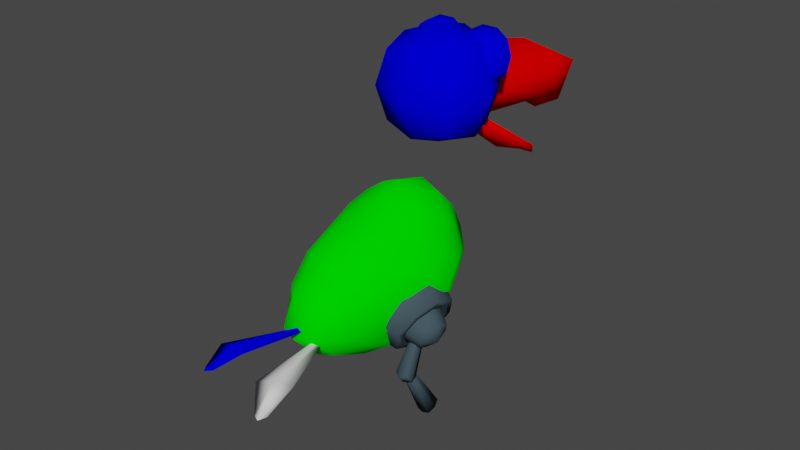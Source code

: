 # Source: robododo.blend  (saved by Blender 2.90.8; exported with 4.5.12 LTS)
import bpy
from mathutils import Matrix  # noqa: F401  (used for matrix-valued properties, if any)

bpy.ops.wm.read_factory_settings(use_empty=True)
scene = bpy.context.scene
scene.name = 'Scene'

# ---- collections
col_collection = bpy.data.collections.new('Collection'); scene.collection.children.link(col_collection)

# ---- materials (node trees are filled in below, after node groups)
mat_green = bpy.data.materials.new('Green')
mat_green.use_transparent_shadow = False
mat_green.diffuse_color = (0.0, 1.0, 0.0, 1.0)
mat_dark = bpy.data.materials.new('Dark')
mat_dark.use_transparent_shadow = False
mat_dark.diffuse_color = (0.05411, 0.08416, 0.1025, 1.0)
mat_blue = bpy.data.materials.new('Blue')
mat_blue.use_transparent_shadow = False
mat_blue.diffuse_color = (0.0, 0.0, 1.0, 1.0)
mat_red = bpy.data.materials.new('Red')
mat_red.use_transparent_shadow = False
mat_red.diffuse_color = (1.0, 0.0, 0.0, 1.0)
mat_white = bpy.data.materials.new('White')
mat_white.alpha_threshold = 0.0
mat_white.use_transparent_shadow = False
mat_white.line_color = (0.0, 0.0, 0.0, 1.0)

# ---- material node trees

# ---- world
world_world = bpy.data.worlds.new('World'); scene.world = world_world
world_world.use_nodes = True; world_world.node_tree.nodes.clear()
_N = world_world.node_tree.nodes; _L = world_world.node_tree.links
n0 = _N.new('ShaderNodeOutputWorld'); n0.name = 'World Output'; n0.location = (300, 300)
n1 = _N.new('ShaderNodeBackground'); n1.name = 'Background'; n1.location = (10, 300)
n1.inputs[0].default_value = (0.05088, 0.05088, 0.05088, 1.0)
_L.new(n1.outputs[0], n0.inputs[0])
n0.is_active_output = True
world_world.color = (0.05088, 0.05088, 0.05088)
world_world.use_sun_shadow = False
world_world.sun_shadow_jitter_overblur = 0.0

# ---- meshes
me_cube = bpy.data.meshes.new('Cube')
me_cube.from_pydata([(0.126, 0.109, 0.2167), (0.1427, 0.287, -0.05395), (0.1129, -0.2753, 0.02344), (0.1293, -0.01537, -0.2229), (0.0872, 0.3296, -0.05523), (0.1649, 0.1706, 0.1791), (0.1613, 0.2375, 0.1021), (0.1618, 0.2841, 0.0151), (0.1326, -0.2719, -0.04874), (0.1425, -0.1895, -0.1352), (0.1436, -0.07997, -0.1993), (0.05797, -0.3245, 0.01953), (0.1542, 0.049, 0.1763), (0.1532, -0.03741, 0.1361), (0.1444, -0.1693, 0.08627), (0.07804, -0.02917, -0.254), (0.06635, 0.1224, 0.2602), (0.1545, 0.07096, -0.1957), (0.1658, 0.1717, -0.1505), (0.1552, 0.2317, -0.1073), (0.07145, 0.0356, 0.2229), (0.08176, -0.06781, 0.1838), (0.07584, -0.213, 0.127), (0.07655, -0.1394, -0.2335), (0.06782, -0.2811, -0.1727), (0.06324, -0.368, -0.0794), (0.08578, 0.2711, -0.1403), (0.08999, 0.206, -0.1915), (0.0854, 0.0917, -0.2336), (0.1958, 0.2002, -0.03402), (0.2258, 0.1664, 0.04769), (0.1985, 0.1035, 0.121), (0.2124, 0.1282, -0.092), (0.2485, 0.08049, -0.02251), (0.2314, 0.02038, 0.06239), (0.174, 0.01885, -0.1324), (0.1834, -0.03826, -0.0893), (0.1915, -0.1125, 0.004157), (0.09037, 0.3548, 0.05922), (0.08765, 0.3118, 0.1493), (0.07995, 0.2374, 0.2265), (0.2248, 0.09817, -0.1374), (0.2549, 0.0694, -0.07416), (0.2621, -0.0001676, -0.04511), (0.2421, -0.06979, -0.06726), (0.2067, -0.09867, -0.1276), (0.1766, -0.06991, -0.1909), (0.1694, -0.0003391, -0.2199), (0.1893, 0.06928, -0.1978), (0.2269, 0.1218, -0.1386), (0.2643, 0.08609, -0.06018), (0.2732, -0.0001471, -0.02416), (0.2485, -0.08645, -0.05162), (0.2046, -0.1223, -0.1265), (0.1672, -0.0866, -0.2049), (0.1583, -0.0003597, -0.2409), (0.183, 0.08594, -0.2134), (0.2035, 0.0428, -0.1326), (0.215, 0.03183, -0.1085), (0.2178, 0.005316, -0.09738), (0.2101, -0.02122, -0.1058), (0.1966, -0.03223, -0.1288), (0.1852, -0.02127, -0.153), (0.1824, 0.005251, -0.164), (0.19, 0.03179, -0.1556), (0.1751, 0.1447, -0.1111), (0.2176, 0.1042, -0.02199), (0.2234, 0.00774, 0.02334), (0.194, -0.09037, -0.006404), (0.1497, -0.1327, -0.09736), (0.1072, -0.09212, -0.1865), (0.09705, 0.005919, -0.2274), (0.1252, 0.104, -0.1962), (-0.126, 0.109, 0.2167), (-0.1427, 0.287, -0.05395), (-0.1129, -0.2753, 0.02344), (-0.1293, -0.01537, -0.2229), (-0.0872, 0.3296, -0.05523), (0.0, 0.3461, -0.05389), (-0.1649, 0.1706, 0.1791), (-0.1613, 0.2375, 0.1021), (-0.1618, 0.2841, 0.0151), (-0.1326, -0.2719, -0.04874), (-0.1425, -0.1895, -0.1352), (-0.1436, -0.07997, -0.1993), (-0.05797, -0.3245, 0.01953), (0.0, -0.3337, 0.01642), (-0.1542, 0.049, 0.1763), (-0.1532, -0.03741, 0.1361), (-0.1444, -0.1693, 0.08627), (0.0, -0.03553, -0.2695), (-0.07804, -0.02917, -0.254), (0.0, 0.1297, 0.2842), (-0.06635, 0.1224, 0.2602), (-0.1545, 0.07096, -0.1957), (-0.1658, 0.1717, -0.1505), (-0.1552, 0.2317, -0.1073), (-0.07145, 0.0356, 0.2229), (0.0, 0.04109, 0.2476), (-0.08176, -0.06781, 0.1838), (0.0, -0.07274, 0.2004), (-0.07584, -0.213, 0.127), (0.0, -0.2253, 0.1361), (-0.07655, -0.1394, -0.2335), (-0.06782, -0.2811, -0.1727), (-0.06324, -0.368, -0.0794), (0.0, -0.15, -0.2491), (0.0, -0.2956, -0.1873), (0.0, -0.3865, -0.08899), (0.0, 0.2884, -0.145), (-0.08578, 0.2711, -0.1403), (0.0, 0.2197, -0.2016), (-0.08999, 0.206, -0.1915), (0.0, 0.09461, -0.2481), (-0.0854, 0.0917, -0.2336), (-0.1958, 0.2002, -0.03402), (-0.2258, 0.1664, 0.04769), (-0.1985, 0.1035, 0.121), (-0.2266, 0.1307, -0.09831), (-0.2485, 0.08049, -0.02251), (-0.2314, 0.02038, 0.06239), (-0.2106, 0.008302, -0.1115), (-0.2245, -0.03623, -0.08756), (-0.1915, -0.1125, 0.004157), (0.0, 0.3753, 0.0708), (0.0, 0.3306, 0.1686), (0.0, 0.2534, 0.2495), (-0.09037, 0.3548, 0.05922), (-0.08765, 0.3118, 0.1493), (-0.07995, 0.2374, 0.2265)], [], [(20, 98, 100, 21), (21, 100, 102, 22), (0, 16, 20, 12), (16, 92, 98, 20), (22, 102, 86, 11), (14, 22, 11, 2), (13, 21, 22, 14), (12, 20, 21, 13), (23, 24, 107, 106), (24, 25, 108, 107), (3, 10, 23, 15), (10, 9, 24, 23), (9, 8, 25, 24), (8, 2, 11, 25), (25, 11, 86, 108), (15, 23, 106, 90), (109, 26, 27, 111), (111, 27, 28, 113), (78, 4, 26, 109), (4, 1, 19, 26), (26, 19, 18, 27), (27, 18, 17, 28), (28, 17, 3, 15), (113, 28, 15, 90), (29, 30, 33, 32), (30, 31, 34, 33), (32, 33, 36, 35), (33, 34, 37, 36), (1, 7, 29, 19), (7, 6, 30, 29), (6, 5, 31, 30), (5, 0, 12, 31), (31, 12, 13, 34), (34, 13, 14, 37), (37, 14, 2, 8), (36, 37, 8, 9), (35, 36, 9, 10), (17, 35, 10, 3), (18, 32, 35, 17), (19, 29, 32, 18), (124, 125, 39, 38), (125, 126, 40, 39), (126, 92, 16, 40), (40, 16, 0, 5), (39, 40, 5, 6), (38, 39, 6, 7), (4, 38, 7, 1), (78, 124, 38, 4), (41, 48, 56, 49), (47, 46, 54, 55), (45, 44, 52, 53), (42, 50, 51, 43), (48, 47, 55, 56), (46, 45, 53, 54), (44, 43, 51, 52), (42, 41, 49, 50), (51, 50, 66, 67), (44, 60, 59, 43), (51, 67, 68, 52), (45, 61, 60, 44), (52, 68, 69, 53), (46, 62, 61, 45), (53, 69, 70, 54), (47, 63, 62, 46), (54, 70, 71, 55), (48, 64, 63, 47), (55, 71, 72, 56), (41, 57, 64, 48), (42, 58, 57, 41), (56, 72, 65, 49), (49, 65, 66, 50), (42, 43, 59, 58), (97, 99, 100, 98), (99, 101, 102, 100), (73, 87, 97, 93), (93, 97, 98, 92), (101, 85, 86, 102), (89, 75, 85, 101), (88, 89, 101, 99), (87, 88, 99, 97), (103, 106, 107, 104), (104, 107, 108, 105), (76, 91, 103, 84), (84, 103, 104, 83), (83, 104, 105, 82), (82, 105, 85, 75), (105, 108, 86, 85), (91, 90, 106, 103), (109, 111, 112, 110), (111, 113, 114, 112), (78, 109, 110, 77), (77, 110, 96, 74), (110, 112, 95, 96), (112, 114, 94, 95), (114, 91, 76, 94), (113, 90, 91, 114), (115, 118, 119, 116), (116, 119, 120, 117), (118, 121, 122, 119), (119, 122, 123, 120), (74, 96, 115, 81), (81, 115, 116, 80), (80, 116, 117, 79), (79, 117, 87, 73), (117, 120, 88, 87), (120, 123, 89, 88), (123, 82, 75, 89), (122, 83, 82, 123), (121, 84, 83, 122), (94, 76, 84, 121), (95, 94, 121, 118), (96, 95, 118, 115), (124, 127, 128, 125), (125, 128, 129, 126), (126, 129, 93, 92), (129, 79, 73, 93), (128, 80, 79, 129), (127, 81, 80, 128), (77, 74, 81, 127), (78, 77, 127, 124)])
me_cube.polygons.foreach_set('use_smooth', [True] * 120)
me_cube.polygons.foreach_set('material_index', [0, 0, 0, 0, 0, 0, 0, 0, 0, 0, 0, 0, 0, 0, 0, 0, 0, 0, 0, 0, 0, 0, 0, 0, 0, 0, 0, 0, 0, 0, 0, 0, 0, 0, 0, 0, 0, 0, 0, 0, 0, 0, 0, 0, 0, 0, 0, 0, 1, 1, 1, 1, 1, 1, 1, 1, 1, 1, 1, 1, 1, 1, 1, 1, 1, 1, 1, 1, 1, 1, 1, 1, 0, 0, 0, 0, 0, 0, 0, 0, 0, 0, 0, 0, 0, 0, 0, 0, 0, 0, 0, 0, 0, 0, 0, 0, 0, 0, 0, 0, 0, 0, 0, 0, 0, 0, 0, 0, 0, 0, 0, 0, 0, 0, 0, 0, 0, 0, 0, 0])
_uv = me_cube.uv_layers.new(name='UVMap')
_uv.uv.foreach_set('vector', [0.696, 0.5546, 0.7528, 0.5599, 0.7517, 0.625, 0.6925, 0.625, 0.6925, 0.625, 0.7517, 0.625, 0.7528, 0.6901, 0.696, 0.6954, 0.6667, 0.4583, 0.7051, 0.4824, 0.696, 0.5546, 0.6379, 0.5505, 0.7051, 0.4824, 0.7552, 0.4948, 0.7528, 0.5599, 0.696, 0.5546, 0.696, 0.6954, 0.7528, 0.6901, 0.7552, 0.7552, 0.7051, 0.7676, 0.6379, 0.6995, 0.696, 0.6954, 0.7051, 0.7676, 0.6667, 0.7917, 0.6319, 0.625, 0.6925, 0.625, 0.696, 0.6954, 0.6379, 0.6995, 0.6379, 0.5505, 0.696, 0.5546, 0.6925, 0.625, 0.6319, 0.625, 0.4296, 0.821, 0.5, 0.8175, 0.5, 0.8767, 0.4349, 0.8778, 0.5, 0.8175, 0.5704, 0.821, 0.5651, 0.8778, 0.5, 0.8767, 0.3333, 0.7917, 0.4255, 0.7629, 0.4296, 0.821, 0.3574, 0.8301, 0.4255, 0.7629, 0.5, 0.7569, 0.5, 0.8175, 0.4296, 0.821, 0.5, 0.7569, 0.5745, 0.7629, 0.5704, 0.821, 0.5, 0.8175, 0.5745, 0.7629, 0.6667, 0.7917, 0.6426, 0.8301, 0.5704, 0.821, 0.5704, 0.821, 0.6426, 0.8301, 0.6302, 0.8802, 0.5651, 0.8778, 0.3574, 0.8301, 0.4296, 0.821, 0.4349, 0.8778, 0.3698, 0.8802, 0.2472, 0.5599, 0.304, 0.5546, 0.3075, 0.625, 0.2483, 0.625, 0.2483, 0.625, 0.3075, 0.625, 0.304, 0.6954, 0.2472, 0.6901, 0.2448, 0.4948, 0.2949, 0.4824, 0.304, 0.5546, 0.2472, 0.5599, 0.2949, 0.4824, 0.3333, 0.4583, 0.3621, 0.5505, 0.304, 0.5546, 0.304, 0.5546, 0.3621, 0.5505, 0.3681, 0.625, 0.3075, 0.625, 0.3075, 0.625, 0.3681, 0.625, 0.3621, 0.6995, 0.304, 0.6954, 0.304, 0.6954, 0.3621, 0.6995, 0.3333, 0.7917, 0.2949, 0.7676, 0.2472, 0.6901, 0.304, 0.6954, 0.2949, 0.7676, 0.2448, 0.7552, 0.4297, 0.5547, 0.5, 0.5577, 0.5, 0.625, 0.4327, 0.625, 0.5, 0.5577, 0.5703, 0.5547, 0.5673, 0.625, 0.5, 0.625, 0.4327, 0.625, 0.5, 0.625, 0.5, 0.6923, 0.4297, 0.6953, 0.5, 0.625, 0.5673, 0.625, 0.5703, 0.6953, 0.5, 0.6923, 0.3333, 0.4583, 0.4255, 0.4871, 0.4297, 0.5547, 0.3621, 0.5505, 0.4255, 0.4871, 0.5, 0.4931, 0.5, 0.5577, 0.4297, 0.5547, 0.5, 0.4931, 0.5745, 0.4871, 0.5703, 0.5547, 0.5, 0.5577, 0.5745, 0.4871, 0.6667, 0.4583, 0.6379, 0.5505, 0.5703, 0.5547, 0.5703, 0.5547, 0.6379, 0.5505, 0.6319, 0.625, 0.5673, 0.625, 0.5673, 0.625, 0.6319, 0.625, 0.6379, 0.6995, 0.5703, 0.6953, 0.5703, 0.6953, 0.6379, 0.6995, 0.6667, 0.7917, 0.5745, 0.7629, 0.5, 0.6923, 0.5703, 0.6953, 0.5745, 0.7629, 0.5, 0.7569, 0.4297, 0.6953, 0.5, 0.6923, 0.5, 0.7569, 0.4255, 0.7629, 0.3621, 0.6995, 0.4297, 0.6953, 0.4255, 0.7629, 0.3333, 0.7917, 0.3681, 0.625, 0.4327, 0.625, 0.4297, 0.6953, 0.3621, 0.6995, 0.3621, 0.5505, 0.4297, 0.5547, 0.4327, 0.625, 0.3681, 0.625, 0.4349, 0.3722, 0.5, 0.3733, 0.5, 0.4325, 0.4296, 0.429, 0.5, 0.3733, 0.5651, 0.3722, 0.5704, 0.429, 0.5, 0.4325, 0.5651, 0.3722, 0.6302, 0.3698, 0.6426, 0.4199, 0.5704, 0.429, 0.5704, 0.429, 0.6426, 0.4199, 0.6667, 0.4583, 0.5745, 0.4871, 0.5, 0.4325, 0.5704, 0.429, 0.5745, 0.4871, 0.5, 0.4931, 0.4296, 0.429, 0.5, 0.4325, 0.5, 0.4931, 0.4255, 0.4871, 0.3574, 0.4199, 0.4296, 0.429, 0.4255, 0.4871, 0.3333, 0.4583, 0.3698, 0.3698, 0.4349, 0.3722, 0.4296, 0.429, 0.3574, 0.4199, 0.0, 0.0, 0.0, 0.0, 0.0, 0.0, 0.0, 0.0, 0.0, 0.0, 0.0, 0.0, 0.0, 0.0, 0.0, 0.0, 0.0, 0.0, 0.0, 0.0, 0.0, 0.0, 0.0, 0.0, 0.0, 0.0, 0.0, 0.0, 0.0, 0.0, 0.0, 0.0, 0.0, 0.0, 0.0, 0.0, 0.0, 0.0, 0.0, 0.0, 0.0, 0.0, 0.0, 0.0, 0.0, 0.0, 0.0, 0.0, 0.0, 0.0, 0.0, 0.0, 0.0, 0.0, 0.0, 0.0, 0.0, 0.0, 0.0, 0.0, 0.0, 0.0, 0.0, 0.0, 0.0, 0.0, 0.0, 0.0, 0.0, 0.0, 0.0, 0.0, 0.0, 0.0, 0.0, 0.0, 0.0, 0.0, 0.0, 0.0, 0.0, 0.0, 0.0, 0.0, 0.0, 0.0, 0.0, 0.0, 0.0, 0.0, 0.0, 0.0, 0.0, 0.0, 0.0, 0.0, 0.0, 0.0, 0.0, 0.0, 0.0, 0.0, 0.0, 0.0, 0.0, 0.0, 0.0, 0.0, 0.0, 0.0, 0.0, 0.0, 0.0, 0.0, 0.0, 0.0, 0.0, 0.0, 0.0, 0.0, 0.0, 0.0, 0.0, 0.0, 0.0, 0.0, 0.0, 0.0, 0.0, 0.0, 0.0, 0.0, 0.0, 0.0, 0.0, 0.0, 0.0, 0.0, 0.0, 0.0, 0.0, 0.0, 0.0, 0.0, 0.0, 0.0, 0.0, 0.0, 0.0, 0.0, 0.0, 0.0, 0.0, 0.0, 0.0, 0.0, 0.0, 0.0, 0.0, 0.0, 0.0, 0.0, 0.0, 0.0, 0.0, 0.0, 0.0, 0.0, 0.0, 0.0, 0.0, 0.0, 0.0, 0.0, 0.0, 0.0, 0.0, 0.0, 0.0, 0.0, 0.0, 0.0, 0.0, 0.0, 0.0, 0.0, 0.0, 0.0, 0.0, 0.0, 0.0, 0.0, 0.696, 0.5546, 0.6925, 0.625, 0.7517, 0.625, 0.7528, 0.5599, 0.6925, 0.625, 0.696, 0.6954, 0.7528, 0.6901, 0.7517, 0.625, 0.6667, 0.4583, 0.6379, 0.5505, 0.696, 0.5546, 0.7051, 0.4824, 0.7051, 0.4824, 0.696, 0.5546, 0.7528, 0.5599, 0.7552, 0.4948, 0.696, 0.6954, 0.7051, 0.7676, 0.7552, 0.7552, 0.7528, 0.6901, 0.6379, 0.6995, 0.6667, 0.7917, 0.7051, 0.7676, 0.696, 0.6954, 0.6319, 0.625, 0.6379, 0.6995, 0.696, 0.6954, 0.6925, 0.625, 0.6379, 0.5505, 0.6319, 0.625, 0.6925, 0.625, 0.696, 0.5546, 0.4296, 0.821, 0.4349, 0.8778, 0.5, 0.8767, 0.5, 0.8175, 0.5, 0.8175, 0.5, 0.8767, 0.5651, 0.8778, 0.5704, 0.821, 0.3333, 0.7917, 0.3574, 0.8301, 0.4296, 0.821, 0.4255, 0.7629, 0.4255, 0.7629, 0.4296, 0.821, 0.5, 0.8175, 0.5, 0.7569, 0.5, 0.7569, 0.5, 0.8175, 0.5704, 0.821, 0.5745, 0.7629, 0.5745, 0.7629, 0.5704, 0.821, 0.6426, 0.8301, 0.6667, 0.7917, 0.5704, 0.821, 0.5651, 0.8778, 0.6302, 0.8802, 0.6426, 0.8301, 0.3574, 0.8301, 0.3698, 0.8802, 0.4349, 0.8778, 0.4296, 0.821, 0.2472, 0.5599, 0.2483, 0.625, 0.3075, 0.625, 0.304, 0.5546, 0.2483, 0.625, 0.2472, 0.6901, 0.304, 0.6954, 0.3075, 0.625, 0.2448, 0.4948, 0.2472, 0.5599, 0.304, 0.5546, 0.2949, 0.4824, 0.2949, 0.4824, 0.304, 0.5546, 0.3621, 0.5505, 0.3333, 0.4583, 0.304, 0.5546, 0.3075, 0.625, 0.3681, 0.625, 0.3621, 0.5505, 0.3075, 0.625, 0.304, 0.6954, 0.3621, 0.6995, 0.3681, 0.625, 0.304, 0.6954, 0.2949, 0.7676, 0.3333, 0.7917, 0.3621, 0.6995, 0.2472, 0.6901, 0.2448, 0.7552, 0.2949, 0.7676, 0.304, 0.6954, 0.4297, 0.5547, 0.4327, 0.625, 0.5, 0.625, 0.5, 0.5577, 0.5, 0.5577, 0.5, 0.625, 0.5673, 0.625, 0.5703, 0.5547, 0.4327, 0.625, 0.4297, 0.6953, 0.5, 0.6923, 0.5, 0.625, 0.5, 0.625, 0.5, 0.6923, 0.5703, 0.6953, 0.5673, 0.625, 0.3333, 0.4583, 0.3621, 0.5505, 0.4297, 0.5547, 0.4255, 0.4871, 0.4255, 0.4871, 0.4297, 0.5547, 0.5, 0.5577, 0.5, 0.4931, 0.5, 0.4931, 0.5, 0.5577, 0.5703, 0.5547, 0.5745, 0.4871, 0.5745, 0.4871, 0.5703, 0.5547, 0.6379, 0.5505, 0.6667, 0.4583, 0.5703, 0.5547, 0.5673, 0.625, 0.6319, 0.625, 0.6379, 0.5505, 0.5673, 0.625, 0.5703, 0.6953, 0.6379, 0.6995, 0.6319, 0.625, 0.5703, 0.6953, 0.5745, 0.7629, 0.6667, 0.7917, 0.6379, 0.6995, 0.5, 0.6923, 0.5, 0.7569, 0.5745, 0.7629, 0.5703, 0.6953, 0.4297, 0.6953, 0.4255, 0.7629, 0.5, 0.7569, 0.5, 0.6923, 0.3621, 0.6995, 0.3333, 0.7917, 0.4255, 0.7629, 0.4297, 0.6953, 0.3681, 0.625, 0.3621, 0.6995, 0.4297, 0.6953, 0.4327, 0.625, 0.3621, 0.5505, 0.3681, 0.625, 0.4327, 0.625, 0.4297, 0.5547, 0.4349, 0.3722, 0.4296, 0.429, 0.5, 0.4325, 0.5, 0.3733, 0.5, 0.3733, 0.5, 0.4325, 0.5704, 0.429, 0.5651, 0.3722, 0.5651, 0.3722, 0.5704, 0.429, 0.6426, 0.4199, 0.6302, 0.3698, 0.5704, 0.429, 0.5745, 0.4871, 0.6667, 0.4583, 0.6426, 0.4199, 0.5, 0.4325, 0.5, 0.4931, 0.5745, 0.4871, 0.5704, 0.429, 0.4296, 0.429, 0.4255, 0.4871, 0.5, 0.4931, 0.5, 0.4325, 0.3574, 0.4199, 0.3333, 0.4583, 0.4255, 0.4871, 0.4296, 0.429, 0.3698, 0.3698, 0.3574, 0.4199, 0.4296, 0.429, 0.4349, 0.3722])
me_cube.materials.append(mat_green)
me_cube.materials.append(mat_dark)
me_cube.use_remesh_preserve_volume = False
me_cube.use_remesh_preserve_attributes = False
me_cube.use_mirror_vertex_groups = False
me_cube.update()
me_cube_001 = bpy.data.meshes.new('Cube.001')
me_cube_001.from_pydata([(-0.04579, -0.05599, 0.03932), (0.007499, -0.04262, 0.07002), (0.0564, -0.004355, 0.05972), (-0.02808, -0.07728, 0.004485), (0.03255, -0.07274, 0.02076), (0.07411, -0.02565, 0.02488), (-0.02385, -0.0685, -0.03894), (0.03853, -0.06032, -0.04065), (0.07835, -0.01687, -0.01854), (-0.03558, -0.03479, -0.06552), (0.02195, -0.01264, -0.07824), (0.06662, 0.01684, -0.04512), (0.07226, 0.03639, 0.01444), (-0.0564, 0.004114, -0.05968), (-0.007496, 0.04238, -0.06999), (0.0458, 0.05575, -0.03928), (-0.07226, -0.03663, -0.01441), (-0.07411, 0.02541, -0.02485), (-0.03255, 0.0725, -0.02072), (0.02808, 0.07704, -0.00445), (-0.07834, 0.01663, 0.01858), (-0.03853, 0.06008, 0.04069), (0.02385, 0.06826, 0.03898), (-0.06661, -0.01709, 0.04516), (-0.02194, 0.0124, 0.07828), (0.03558, 0.03455, 0.06555), (-0.01117, 0.006802, -0.01575), (-0.01117, 0.003373, 0.01185), (0.01095, 0.006802, -0.01575), (0.01095, 0.003373, 0.01185), (-0.01533, 0.001986, -0.002333), (-0.0001104, -0.0001041, 0.01449), (0.01511, 0.001986, -0.002333), (-0.0001104, 0.004076, -0.01915), (-0.02233, 0.1732, 0.04505), (-0.03212, 0.1908, 0.01888), (-0.02233, 0.1801, -0.0104), (0.02211, 0.1732, 0.04505), (-0.0001104, 0.1864, 0.05426), (0.02211, 0.1801, -0.0104), (0.0319, 0.1908, 0.01888), (-0.0001104, 0.1952, -0.01649), (-0.0001104, 0.2052, 0.02035), (-0.0001104, 0.2052, 0.02035)], [(42, 43)], [(12, 2, 5), (1, 0, 3, 4), (2, 1, 4, 5), (0, 16, 3), (5, 4, 7, 8), (3, 16, 6), (12, 5, 8), (4, 3, 6, 7), (7, 6, 9, 10), (8, 7, 10, 11), (6, 16, 9), (12, 8, 11), (12, 11, 15), (10, 9, 13, 14), (11, 10, 14, 15), (9, 16, 13), (12, 15, 19), (14, 13, 17, 18), (15, 14, 18, 19), (13, 16, 17), (12, 19, 22), (18, 17, 20, 21), (19, 18, 21, 22), (17, 16, 20), (12, 22, 25), (21, 20, 23, 24), (22, 21, 24, 25), (20, 16, 23), (23, 16, 0), (12, 25, 2), (24, 23, 0, 1), (25, 24, 1, 2), (30, 27, 34, 35), (32, 28, 39, 40), (28, 33, 41, 39), (36, 26, 30, 35), (33, 26, 36, 41), (34, 38, 42, 35), (38, 37, 40, 42), (42, 40, 39, 41), (35, 42, 41, 36), (29, 32, 40, 37), (31, 29, 37, 38), (27, 31, 38, 34)])
me_cube_001.polygons.foreach_set('use_smooth', [True] * 44)
_uv = me_cube_001.uv_layers.new(name='UVMap')
_uv.uv.foreach_set('vector', [0.6875, 0.0, 0.75, 0.25, 0.625, 0.25, 0.75, 0.5, 0.75, 0.75, 0.625, 0.75, 0.625, 0.5, 0.75, 0.25, 0.75, 0.5, 0.625, 0.5, 0.625, 0.25, 0.75, 0.75, 0.6875, 1.0, 0.625, 0.75, 0.625, 0.25, 0.625, 0.5, 0.5, 0.5, 0.5, 0.25, 0.625, 0.75, 0.5625, 1.0, 0.5, 0.75, 0.5625, 0.0, 0.625, 0.25, 0.5, 0.25, 0.625, 0.5, 0.625, 0.75, 0.5, 0.75, 0.5, 0.5, 0.5, 0.5, 0.5, 0.75, 0.375, 0.75, 0.375, 0.5, 0.5, 0.25, 0.5, 0.5, 0.375, 0.5, 0.375, 0.25, 0.5, 0.75, 0.4375, 1.0, 0.375, 0.75, 0.4375, 0.0, 0.5, 0.25, 0.375, 0.25, 0.3125, 0.0, 0.375, 0.25, 0.25, 0.25, 0.375, 0.5, 0.375, 0.75, 0.25, 0.75, 0.25, 0.5, 0.375, 0.25, 0.375, 0.5, 0.25, 0.5, 0.25, 0.25, 0.375, 0.75, 0.3125, 1.0, 0.25, 0.75, 0.1875, 0.0, 0.25, 0.25, 0.125, 0.25, 0.25, 0.5, 0.25, 0.75, 0.125, 0.75, 0.125, 0.5, 0.25, 0.25, 0.25, 0.5, 0.125, 0.5, 0.125, 0.25, 0.25, 0.75, 0.1875, 1.0, 0.125, 0.75, 0.0625, 0.0, 0.125, 0.25, 0.0, 0.25, 0.125, 0.5, 0.125, 0.75, 0.0, 0.75, 0.0, 0.5, 0.125, 0.25, 0.125, 0.5, 0.0, 0.5, 0.0, 0.25, 0.125, 0.75, 0.0625, 1.0, 0.0, 0.75, 0.9375, 0.0, 1.0, 0.25, 0.875, 0.25, 1.0, 0.5, 1.0, 0.75, 0.875, 0.75, 0.875, 0.5, 1.0, 0.25, 1.0, 0.5, 0.875, 0.5, 0.875, 0.25, 1.0, 0.75, 0.9375, 1.0, 0.875, 0.75, 0.875, 0.75, 0.8125, 1.0, 0.75, 0.75, 0.8125, 0.0, 0.875, 0.25, 0.75, 0.25, 0.875, 0.5, 0.875, 0.75, 0.75, 0.75, 0.75, 0.5, 0.875, 0.25, 0.875, 0.5, 0.75, 0.5, 0.75, 0.25, 0.625, 0.125, 0.625, 0.25, 0.5275, 0.25, 0.5185, 0.125, 0.6319, 0.625, 0.6667, 0.7917, 0.5367, 0.7917, 0.6515, 0.625, 0.6667, 0.7917, 0.6302, 0.8802, 0.5193, 0.8802, 0.5367, 0.7917, 0.5275, 0.0, 0.625, 0.0, 0.625, 0.125, 0.5185, 0.125, 0.6302, 0.8802, 0.625, 1.0, 0.5275, 1.0, 0.5193, 0.8802, -0.4914, 0.02957, 0.1598, -0.05762, 0.2483, 0.625, -0.4569, 0.625, 0.1598, -0.05762, 0.5367, 0.4583, 0.6515, 0.625, 0.2483, 0.625, 0.2483, 0.625, 0.6515, 0.625, 0.5367, 0.7917, 0.1598, 1.308, -0.4569, 0.625, 0.2483, 0.625, 0.1598, 1.308, -0.4916, 1.215, 0.6667, 0.4583, 0.6319, 0.625, 0.6515, 0.625, 0.5367, 0.4583, 0.6302, 0.3698, 0.6667, 0.4583, 0.5367, 0.4583, 0.5193, 0.3698, 0.625, 0.25, 0.6302, 0.3698, 0.5193, 0.3698, 0.5275, 0.25])
me_cube_001.materials.append(mat_dark)
me_cube_001.use_remesh_fix_poles = True
me_cube_001.use_remesh_preserve_attributes = False
me_cube_001.use_mirror_vertex_groups = False
me_cube_001.update()
me_cube_002 = bpy.data.meshes.new('Cube.002')
me_cube_002.from_pydata([(-0.01106, -0.00569, -0.01393), (-0.01106, -0.00569, 0.01388), (0.01106, -0.00569, -0.01393), (0.01106, -0.00569, 0.01388), (-0.01522, -0.008815, -2.109e-05), (-1.387e-08, -0.008815, 0.01693), (0.01522, -0.008815, -2.109e-05), (-1.377e-08, -0.008815, -0.01697), (-1.377e-08, -0.01522, -2.06e-05), (-0.02326, 0.2284, 0.02756), (-0.03201, 0.2266, -0.001682), (-0.02326, 0.2284, -0.03092), (0.02326, 0.2284, 0.02756), (-1.545e-08, 0.2266, 0.03396), (0.02326, 0.2284, -0.03092), (0.03201, 0.2266, -0.001682), (-1.578e-08, 0.2266, -0.03733), (-2.007e-08, 0.2411, -0.001996), (-2.007e-08, 0.2411, -0.001996)], [(17, 18)], [(4, 1, 9, 10), (6, 2, 14, 15), (2, 7, 16, 14), (11, 0, 4, 10), (7, 0, 11, 16), (3, 5, 8, 6), (5, 1, 4, 8), (8, 4, 0, 7), (6, 8, 7, 2), (9, 13, 17, 10), (13, 12, 15, 17), (17, 15, 14, 16), (10, 17, 16, 11), (3, 6, 15, 12), (5, 3, 12, 13), (1, 5, 13, 9)])
me_cube_002.polygons.foreach_set('use_smooth', [True] * 16)
_uv = me_cube_002.uv_layers.new(name='UVMap')
_uv.uv.foreach_set('vector', [0.625, 0.125, 0.625, 0.25, 0.5185, 0.25, 0.5185, 0.125, 0.6319, 0.625, 0.6667, 0.7917, 0.5247, 0.7917, 0.6515, 0.625, 0.6667, 0.7917, 0.6302, 0.8802, 0.5193, 0.8802, 0.5247, 0.7917, 0.5185, 0.0, 0.625, 0.0, 0.625, 0.125, 0.5185, 0.125, 0.6302, 0.8802, 0.625, 1.0, 0.5185, 1.0, 0.5193, 0.8802, 0.6667, 0.4583, 0.7552, 0.4948, 0.7517, 0.625, 0.6319, 0.625, 0.7552, 0.4948, 0.875, 0.5, 0.875, 0.625, 0.7517, 0.625, 0.7517, 0.625, 0.875, 0.625, 0.875, 0.75, 0.7552, 0.7552, 0.6319, 0.625, 0.7517, 0.625, 0.7552, 0.7552, 0.6667, 0.7917, -0.4179, 0.07173, 0.1598, -0.05762, 0.2483, 0.625, -0.4569, 0.625, 0.1598, -0.05762, 0.5247, 0.4583, 0.6515, 0.625, 0.2483, 0.625, 0.2483, 0.625, 0.6515, 0.625, 0.5247, 0.7917, 0.1598, 1.308, -0.4569, 0.625, 0.2483, 0.625, 0.1598, 1.308, -0.4179, 1.178, 0.6667, 0.4583, 0.6319, 0.625, 0.6515, 0.625, 0.5247, 0.4583, 0.6302, 0.3698, 0.6667, 0.4583, 0.5247, 0.4583, 0.5193, 0.3698, 0.625, 0.25, 0.6302, 0.3698, 0.5193, 0.3698, 0.5185, 0.25])
me_cube_002.materials.append(mat_dark)
me_cube_002.use_remesh_fix_poles = True
me_cube_002.use_remesh_preserve_attributes = False
me_cube_002.use_mirror_vertex_groups = False
me_cube_002.update()
me_cube_003 = bpy.data.meshes.new('Cube.003')
me_cube_003.from_pydata([(0.1251, -0.1614, -0.08025), (0.1251, -0.1614, 0.1699), (-7.165e-10, 0.1274, 0.06754), (0.21, -0.03637, 0.0448), (-7.165e-10, 0.1161, -0.1077), (-7.165e-10, 0.09325, 0.2197), (0.1525, -0.03637, 0.1973), (0.1525, -0.1888, 0.0448), (-4.957e-09, -0.1888, -0.1077), (-2.162e-09, -0.1888, 0.1973), (-4.258e-09, -0.2463, 0.0448), (-1.929e-09, -0.03637, -0.1652), (-2.162e-09, -0.03637, 0.2548), (0.152, 0.09847, 0.0448), (0.1525, -0.03637, -0.1077), (0.111, 0.08868, -0.09677), (0.1251, 0.08868, 0.1699), (0.1282, 0.5108, -0.1383), (-7.165e-10, 0.08138, 0.06754), (0.0, 0.0489, -0.0694), (0.1282, 0.4051, -0.09649), (0.161, 0.4379, 0.05337), (0.09499, 0.07235, 0.04946), (0.0, 0.4301, -0.07763), (0.0, 0.4628, 0.07907), (0.07792, 0.0439, -0.08229), (0.161, 0.5436, 0.01152), (0.0, 0.5584, -0.2139), (-1.538e-09, 0.6329, -0.006917), (0.1281, 0.00903, 0.1886), (0.1537, 0.05185, 0.1997), (0.09299, -0.01559, 0.1607), (0.1408, 0.00123, 0.1678), (0.1757, 0.03833, 0.1637), (0.1407, -0.007757, 0.1439), (0.1278, -0.01552, 0.1232), (0.1533, 0.009319, 0.08643), (0.1148, 0.001588, 0.06583), (0.06704, 0.04342, 0.03667), (0.04522, -0.007627, 0.1442), (0.04531, 0.001359, 0.1682), (0.01041, 0.03856, 0.1643), (0.05819, 0.009125, 0.1889), (0.03271, 0.05201, 0.2002), (0.07116, 0.05974, 0.2208), (0.106, 0.01355, 0.2006), (0.1197, 0.1135, 0.2233), (0.1703, 0.1031, 0.1957), (0.1993, 0.08525, 0.1481), (0.1756, 0.02277, 0.1223), (0.1991, 0.06467, 0.09331), (0.1626, 0.05228, 0.06027), (0.1056, -0.01999, 0.1113), (0.1182, 0.04335, 0.03649), (0.08002, -0.01995, 0.1114), (0.07052, 0.001649, 0.06599), (0.05792, -0.01543, 0.1234), (0.03224, 0.009484, 0.08687), (0.02284, 0.05247, 0.06078), (0.01024, 0.02299, 0.1229), (0.001441, 0.06807, 0.1024), (0.001639, 0.08604, 0.1503), (0.01032, 0.1033, 0.1963), (0.08039, 0.01359, 0.2007), (0.06113, 0.1135, 0.2235), (0.1155, 0.05968, 0.2206), (0.04778, 0.07894, 0.07577), (0.03224, 0.08841, 0.1034), (0.03245, 0.1006, 0.1358), (0.04471, 0.1144, 0.1602), (0.07468, 0.1202, 0.1789), (0.1115, 0.1198, 0.1808), (0.1445, 0.113, 0.1639), (0.1632, 0.1015, 0.133), (0.1617, 0.08902, 0.09772), (0.1424, 0.07653, 0.07413), (0.1115, 0.07116, 0.0583), (0.07685, 0.07214, 0.05915)], [], [(12, 6, 16, 5), (16, 13, 2, 5), (3, 6, 1, 7), (14, 3, 7, 0), (0, 7, 10, 8), (7, 1, 9, 10), (11, 14, 0, 8), (14, 11, 4, 15), (6, 12, 9, 1), (3, 14, 15, 13), (6, 3, 13, 16), (2, 13, 15, 4), (22, 25, 20, 21), (18, 22, 21, 24), (26, 17, 27, 28), (25, 19, 23, 20), (20, 23, 27, 17), (21, 20, 17, 26), (24, 21, 26, 28), (45, 31, 29), (65, 45, 29, 30), (29, 31, 32), (30, 29, 32, 33), (32, 31, 34), (33, 32, 34, 49), (34, 31, 35), (49, 34, 35, 36), (36, 35, 52, 37), (35, 31, 52), (37, 52, 54, 55), (53, 37, 55, 38), (52, 31, 54), (38, 55, 57, 58), (54, 31, 56), (57, 56, 39, 59), (56, 31, 39), (59, 39, 40, 41), (39, 31, 40), (40, 31, 42), (41, 40, 42, 43), (42, 31, 63), (43, 42, 63, 44), (63, 31, 45), (44, 63, 45, 65), (46, 65, 30, 47), (47, 30, 33, 48), (48, 33, 49, 50), (50, 49, 36, 51), (51, 36, 37, 53), (55, 54, 56, 57), (58, 57, 59, 60), (60, 59, 41, 61), (61, 41, 43, 62), (62, 43, 44, 64), (64, 44, 65, 46), (61, 62, 69, 68), (48, 50, 74, 73), (51, 53, 76, 75), (58, 60, 67, 66), (64, 46, 71, 70), (46, 47, 72, 71), (53, 38, 77, 76), (60, 61, 68, 67), (50, 51, 75, 74), (47, 48, 73, 72), (62, 64, 70, 69), (66, 67, 68, 69, 70, 71, 72, 73, 74, 75, 76, 77), (38, 58, 66, 77)])
me_cube_003.polygons.foreach_set('use_smooth', [True] * 68)
me_cube_003.polygons.foreach_set('material_index', [0, 0, 0, 0, 0, 0, 0, 0, 0, 0, 0, 0, 1, 1, 1, 1, 1, 1, 1, 0, 0, 0, 0, 0, 0, 0, 0, 0, 0, 0, 0, 0, 0, 0, 0, 0, 0, 0, 0, 0, 0, 0, 0, 0, 0, 0, 0, 0, 0, 0, 0, 0, 0, 0, 0, 0, 0, 0, 0, 0, 0, 0, 0, 0, 0, 0, 0, 0])
_uv = me_cube_003.uv_layers.new(name='UVMap')
_uv.uv.foreach_set('vector', [0.2483, 0.625, 0.3681, 0.625, 0.3333, 0.7917, 0.2448, 0.7552, 0.3333, 0.7917, 0.5, 0.7569, 0.5, 0.8767, 0.3698, 0.8802, 0.5, 0.625, 0.6319, 0.625, 0.6667, 0.7917, 0.5, 0.7569, 0.3681, 0.625, 0.5, 0.625, 0.5, 0.7569, 0.3333, 0.7917, 0.3333, 0.7917, 0.5, 0.7569, 0.5, 0.8767, 0.3698, 0.8802, 0.5, 0.7569, 0.6667, 0.7917, 0.6302, 0.8802, 0.5, 0.8767, 0.2483, 0.625, 0.3681, 0.625, 0.3333, 0.7917, 0.2448, 0.7552, 0.6319, 0.625, 0.7517, 0.625, 0.7552, 0.7552, 0.6667, 0.7917, 0.6319, 0.625, 0.7517, 0.625, 0.7552, 0.7552, 0.6667, 0.7917, 0.5, 0.625, 0.6319, 0.625, 0.6667, 0.7917, 0.5, 0.7569, 0.3681, 0.625, 0.5, 0.625, 0.5, 0.7569, 0.3333, 0.7917, 0.5, 0.8767, 0.5, 0.7569, 0.6667, 0.7917, 0.7552, 0.7552, 0.5, 0.7815, 0.6848, 0.7842, 0.6667, 0.7917, 0.5, 0.7569, 0.5, 0.8767, 0.5, 0.7815, 0.5, 0.7569, 0.5, 0.8767, 0.5, 0.7569, 0.6667, 0.7917, 0.6302, 0.8802, 0.5, 0.8767, 0.6848, 0.7842, 0.7552, 0.7552, 0.7552, 0.7552, 0.6667, 0.7917, 0.6667, 0.7917, 0.7552, 0.7552, 0.7552, 0.7552, 0.6667, 0.7917, 0.5, 0.7569, 0.6667, 0.7917, 0.6667, 0.7917, 0.5, 0.7569, 0.5, 0.8767, 0.5, 0.7569, 0.5, 0.7569, 0.5, 0.8767, 0.75, 0.8333, 0.7083, 1.0, 0.6667, 0.8333, 0.75, 0.6667, 0.75, 0.8333, 0.6667, 0.8333, 0.6667, 0.6667, 0.6667, 0.8333, 0.625, 1.0, 0.5833, 0.8333, 0.6667, 0.6667, 0.6667, 0.8333, 0.5833, 0.8333, 0.5833, 0.6667, 0.5833, 0.8333, 0.5417, 1.0, 0.5, 0.8333, 0.5833, 0.6667, 0.5833, 0.8333, 0.5, 0.8333, 0.5, 0.6667, 0.5, 0.8333, 0.4583, 1.0, 0.4167, 0.8333, 0.5, 0.6667, 0.5, 0.8333, 0.4167, 0.8333, 0.4167, 0.6667, 0.4167, 0.6667, 0.4167, 0.8333, 0.3333, 0.8333, 0.3333, 0.6667, 0.4167, 0.8333, 0.375, 1.0, 0.3333, 0.8333, 0.3333, 0.6667, 0.3333, 0.8333, 0.25, 0.8333, 0.25, 0.6667, 0.3333, 0.5, 0.3333, 0.6667, 0.25, 0.6667, 0.25, 0.5, 0.3333, 0.8333, 0.2917, 1.0, 0.25, 0.8333, 0.25, 0.5, 0.25, 0.6667, 0.1667, 0.6667, 0.1667, 0.5, 0.25, 0.8333, 0.2083, 1.0, 0.1667, 0.8333, 0.1667, 0.6667, 0.1667, 0.8333, 0.08333, 0.8333, 0.08333, 0.6667, 0.1667, 0.8333, 0.125, 1.0, 0.08333, 0.8333, 0.08333, 0.6667, 0.08333, 0.8333, 0.0, 0.8333, 0.0, 0.6667, 0.08333, 0.8333, 0.04167, 1.0, 0.0, 0.8333, 1.0, 0.8333, 0.9583, 1.0, 0.9167, 0.8333, 1.0, 0.6667, 1.0, 0.8333, 0.9167, 0.8333, 0.9167, 0.6667, 0.9167, 0.8333, 0.875, 1.0, 0.8333, 0.8333, 0.9167, 0.6667, 0.9167, 0.8333, 0.8333, 0.8333, 0.8333, 0.6667, 0.8333, 0.8333, 0.7917, 1.0, 0.75, 0.8333, 0.8333, 0.6667, 0.8333, 0.8333, 0.75, 0.8333, 0.75, 0.6667, 0.75, 0.5, 0.75, 0.6667, 0.6667, 0.6667, 0.6667, 0.5, 0.6667, 0.5, 0.6667, 0.6667, 0.5833, 0.6667, 0.5833, 0.5, 0.5833, 0.5, 0.5833, 0.6667, 0.5, 0.6667, 0.5, 0.5, 0.5, 0.5, 0.5, 0.6667, 0.4167, 0.6667, 0.4167, 0.5, 0.4167, 0.5, 0.4167, 0.6667, 0.3333, 0.6667, 0.3333, 0.5, 0.25, 0.6667, 0.25, 0.8333, 0.1667, 0.8333, 0.1667, 0.6667, 0.1667, 0.5, 0.1667, 0.6667, 0.08333, 0.6667, 0.08333, 0.5, 0.08333, 0.5, 0.08333, 0.6667, 0.0, 0.6667, 0.0, 0.5, 1.0, 0.5, 1.0, 0.6667, 0.9167, 0.6667, 0.9167, 0.5, 0.9167, 0.5, 0.9167, 0.6667, 0.8333, 0.6667, 0.8333, 0.5, 0.8333, 0.5, 0.8333, 0.6667, 0.75, 0.6667, 0.75, 0.5, 1.0, 0.5, 0.9167, 0.5, 0.9497, 0.5, 1.0, 0.5, 0.5833, 0.5, 0.5, 0.5, 0.5305, 0.5, 0.5833, 0.5, 0.4167, 0.5, 0.3333, 0.5, 0.3597, 0.5, 0.4167, 0.5, 0.1667, 0.5, 0.08333, 0.5, 0.1102, 0.5, 0.1667, 0.5, 0.8333, 0.5, 0.75, 0.5, 0.7801, 0.5, 0.8333, 0.5, 0.75, 0.5, 0.6667, 0.5, 0.6959, 0.5, 0.75, 0.5, 0.3333, 0.5, 0.25, 0.5, 0.2773, 0.5, 0.3333, 0.5, 0.08333, 0.5, 0.0, 0.5, 0.02693, 0.5, 0.08333, 0.5, 0.5, 0.5, 0.4167, 0.5, 0.4423, 0.5, 0.5, 0.5, 0.6667, 0.5, 0.5833, 0.5, 0.6128, 0.5, 0.6667, 0.5, 0.9167, 0.5, 0.8333, 0.5, 0.8648, 0.5, 0.9167, 0.5, 0.1947, 0.5, 0.1102, 0.5, 0.02693, 0.5, 0.9497, 0.5, 0.8648, 0.5, 0.7801, 0.5, 0.6959, 0.5, 0.6128, 0.5, 0.5305, 0.5, 0.4423, 0.5, 0.3597, 0.5, 0.2773, 0.5, 0.25, 0.5, 0.1667, 0.5, 0.1947, 0.5, 0.25, 0.5])
me_cube_003.materials.append(mat_blue)
me_cube_003.materials.append(mat_red)
me_cube_003.use_remesh_fix_poles = True
me_cube_003.use_remesh_preserve_attributes = False
me_cube_003.use_mirror_vertex_groups = False
me_cube_003.update()
me_sphere_002 = bpy.data.meshes.new('Sphere.002')
me_sphere_002.from_pydata([(0.02235, -0.07742, 0.03871), (0.03871, -0.0447, 0.06704), (-1.108e-08, -0.08939, -8.502e-10), (0.03871, -0.07742, 0.02235), (0.08939, 4.371e-09, 7.79e-09), (0.07742, 0.0447, 9.806e-09), (0.06704, -0.0447, -0.03871), (0.07742, 6.178e-09, -0.0447), (0.03871, 0.07742, -0.02235), (0.03871, -0.0447, -0.06704), (0.0447, 6.178e-09, -0.07742), (0.03871, 0.0447, -0.06704), (0.02235, 0.07742, -0.03871), (-3.472e-09, 0.0447, -0.07742), (6.129e-10, 0.08939, 9.806e-09), (-0.02235, -0.07742, -0.03871), (-0.03871, 0.0447, -0.06704), (-0.02235, 0.07742, -0.03871), (-0.03871, -0.07742, -0.02235), (-0.06704, -0.0447, -0.03871), (-0.0447, -0.07742, 1.513e-08), (-0.07742, -0.0447, 1.247e-08), (-0.07742, 0.0447, 1.513e-08), (-0.0447, 0.07742, 1.513e-08), (-0.03871, -0.07742, 0.02235), (-0.07742, 3.514e-09, 0.0447), (-0.03871, 0.07742, 0.02235), (-0.03871, -0.0447, 0.06704), (-0.0447, 8.502e-10, 0.07742), (-0.03871, 0.0447, 0.06704), (-0.02235, 0.07742, 0.03871), (8.516e-09, -0.07742, 0.0447), (4.52e-09, -0.0447, 0.07742), (4.52e-09, 0.0447, 0.07742), (6.129e-10, 8.502e-10, 0.08939), (6.129e-10, 0.07742, 0.0447), (0.0447, 8.502e-10, 0.07742), (0.03871, 0.0447, 0.06704), (0.02235, 0.07742, 0.03871), (0.06704, -0.0447, 0.03871), (0.07742, 3.514e-09, 0.0447), (0.06704, 0.0447, 0.03871), (0.03871, 0.07742, 0.02235), (0.0447, -0.07742, 4.478e-09), (0.07742, -0.0447, 1.814e-09), (0.0447, 0.07742, 1.513e-08), (0.03871, -0.07742, -0.02235), (0.06704, 0.0447, -0.03871), (0.02235, -0.07742, -0.03871), (-4.804e-09, -0.07742, -0.0447), (-8.078e-10, -0.0447, -0.07742), (-3.472e-09, 6.178e-09, -0.08939), (1.856e-09, 0.07742, -0.0447), (-0.03871, -0.0447, -0.06704), (-0.0447, 6.178e-09, -0.07742), (-0.07742, 6.178e-09, -0.0447), (-0.06704, 0.0447, -0.03871), (-0.03871, 0.07742, -0.02235), (-0.08939, 4.371e-09, 1.578e-08), (-0.06704, -0.0447, 0.03871), (-0.06704, 0.0447, 0.03871), (-0.02235, -0.07742, 0.03871)], [], [(35, 33, 37, 38), (34, 32, 1, 36), (31, 2, 0), (14, 35, 38), (33, 34, 36, 37), (32, 31, 0, 1), (36, 1, 39, 40), (0, 2, 3), (14, 38, 42), (1, 0, 3, 39), (40, 39, 44, 4), (3, 2, 43), (14, 42, 45), (41, 40, 4, 5), (39, 3, 43, 44), (42, 41, 5, 45), (43, 2, 46), (14, 45, 8), (5, 4, 7, 47), (44, 43, 46, 6), (45, 5, 47, 8), (4, 44, 6, 7), (14, 8, 12), (47, 7, 10, 11), (6, 46, 48, 9), (8, 47, 11, 12), (7, 6, 9, 10), (46, 2, 48), (14, 12, 52), (11, 10, 51, 13), (9, 48, 49, 50), (12, 11, 13, 52), (10, 9, 50, 51), (48, 2, 49), (14, 52, 17), (13, 51, 54, 16), (50, 49, 15, 53), (52, 13, 16, 17), (49, 2, 15), (16, 54, 55, 56), (53, 15, 18, 19), (17, 16, 56, 57), (54, 53, 19, 55), (15, 2, 18), (14, 17, 57), (19, 18, 20, 21), (57, 56, 22, 23), (55, 19, 21, 58), (18, 2, 20), (14, 57, 23), (56, 55, 58, 22), (23, 22, 60, 26), (58, 21, 59, 25), (20, 2, 24), (14, 23, 26), (22, 58, 25, 60), (21, 20, 24, 59), (26, 60, 29, 30), (25, 59, 27, 28), (24, 2, 61), (14, 26, 30), (60, 25, 28, 29), (59, 24, 61, 27), (30, 29, 33, 35), (28, 27, 32, 34), (61, 2, 31), (14, 30, 35), (29, 28, 34, 33), (27, 61, 31, 32), (38, 37, 41, 42), (37, 36, 40, 41), (51, 50, 53, 54)])
me_sphere_002.polygons.foreach_set('use_smooth', [True] * 72)
_uv = me_sphere_002.uv_layers.new(name='UVMap')
_uv.uv.foreach_set('vector', [0.4674, 0.6361, 0.4221, 0.7828, 0.2924, 0.7064, 0.4049, 0.602, 0.3522, 0.9943, 0.1978, 1.21, 0.002005, 1.09, 0.1261, 0.8547, 0.0192, 1.407, -0.1724, 1.591, -0.09383, 1.337, 0.4998, 0.5025, 0.4674, 0.6361, 0.4049, 0.602, 0.4221, 0.7828, 0.3522, 0.9943, 0.1261, 0.8547, 0.2924, 0.7064, 0.1978, 1.21, 0.0192, 1.407, -0.09383, 1.337, 0.002005, 1.09, 0.1261, 0.8547, -0.1157, 0.9649, -0.225, 0.7623, -1.624e-05, 0.6208, -0.3688, 1.046, -0.6268, 1.11, -0.4318, 0.9291, 0.4998, 0.5025, 0.4049, 0.602, 0.3678, 0.5412, -0.1157, 0.9649, -0.3688, 1.046, -0.4318, 0.9291, -0.225, 0.7623, -1.624e-05, 0.6208, -0.2647, 0.5954, -0.2581, 0.3652, 0.007612, 0.355, -0.5245, 0.5392, -0.7799, 0.4654, -0.5207, 0.4064, 0.4998, 0.5025, 0.3678, 0.5412, 0.3661, 0.47, 0.2182, 0.5754, -1.624e-05, 0.6208, 0.007612, 0.355, 0.2193, 0.4248, -0.2647, 0.5954, -0.5245, 0.5392, -0.5207, 0.4064, -0.2581, 0.3652, 0.3678, 0.5412, 0.2182, 0.5754, 0.2193, 0.4248, 0.3661, 0.47, -0.4062, 0.02205, -0.5906, -0.1697, -0.3364, -0.0912, 0.4998, 0.5025, 0.3661, 0.47, 0.4002, 0.4075, 0.2193, 0.4248, 0.007612, 0.355, 0.1471, 0.1285, 0.2957, 0.295, -0.209, 0.2007, -0.4062, 0.02205, -0.3364, -0.0912, -0.08822, 0.004496, 0.3661, 0.47, 0.2193, 0.4248, 0.2957, 0.295, 0.4002, 0.4075, 0.007612, 0.355, -0.209, 0.2007, -0.08822, 0.004496, 0.1471, 0.1285, 0.4998, 0.5025, 0.4002, 0.4075, 0.4611, 0.3705, 0.2957, 0.295, 0.1471, 0.1285, 0.3814, 0.001993, 0.4268, 0.2206, 0.03657, -0.1137, -0.04494, -0.3672, 0.07219, -0.4304, 0.2395, -0.2233, 0.4002, 0.4075, 0.2957, 0.295, 0.4268, 0.2206, 0.4611, 0.3705, 0.1471, 0.1285, 0.03657, -0.1137, 0.2395, -0.2233, 0.3814, 0.001993, -0.04494, -0.3672, -0.1089, -0.6256, 0.07219, -0.4304, 0.4998, 0.5025, 0.4611, 0.3705, 0.5323, 0.3688, 0.4268, 0.2206, 0.3814, 0.001993, 0.648, 0.009978, 0.5776, 0.222, 0.407, -0.2638, 0.4637, -0.5252, 0.5975, -0.5212, 0.6383, -0.2568, 0.4611, 0.3705, 0.4268, 0.2206, 0.5776, 0.222, 0.5323, 0.3688, 0.3814, 0.001993, 0.407, -0.2638, 0.6383, -0.2568, 0.648, 0.009978, 0.4637, -0.5252, 0.5383, -0.7827, 0.5975, -0.5212, 0.4998, 0.5025, 0.5323, 0.3688, 0.5948, 0.4029, 0.5776, 0.222, 0.648, 0.009978, 0.8742, 0.1503, 0.7074, 0.2985, 0.8031, -0.2064, 0.9825, -0.4032, 1.096, -0.333, 0.9991, -0.08487, 0.5323, 0.3688, 0.5776, 0.222, 0.7074, 0.2985, 0.5948, 0.4029, 0.9825, -0.4032, 1.175, -0.5872, 1.096, -0.333, 0.7074, 0.2985, 0.8742, 0.1503, 0.9999, 0.3847, 0.7815, 0.4297, 1.117, 0.04058, 1.37, -0.04009, 1.433, 0.07714, 1.225, 0.2436, 0.5948, 0.4029, 0.7074, 0.2985, 0.7815, 0.4297, 0.6318, 0.4637, 0.8742, 0.1503, 1.117, 0.04058, 1.225, 0.2436, 0.9999, 0.3847, 1.37, -0.04009, 1.629, -0.1032, 1.433, 0.07714, 0.4998, 0.5025, 0.5948, 0.4029, 0.6318, 0.4637, 1.265, 0.4108, 1.524, 0.4676, 1.52, 0.6005, 1.257, 0.641, 0.6318, 0.4637, 0.7815, 0.4297, 0.7801, 0.5803, 0.6335, 0.5349, 0.9999, 0.3847, 1.265, 0.4108, 1.257, 0.641, 0.9917, 0.6505, 1.524, 0.4676, 1.779, 0.5421, 1.52, 0.6005, 0.4998, 0.5025, 0.6318, 0.4637, 0.6335, 0.5349, 0.7815, 0.4297, 0.9999, 0.3847, 0.9917, 0.6505, 0.7801, 0.5803, 0.6335, 0.5349, 0.7801, 0.5803, 0.7037, 0.7099, 0.5993, 0.5974, 0.9917, 0.6505, 1.208, 0.8052, 1.087, 1.001, 0.8518, 0.8764, 1.404, 0.9841, 1.588, 1.176, 1.334, 1.097, 0.4998, 0.5025, 0.6335, 0.5349, 0.5993, 0.5974, 0.7801, 0.5803, 0.9917, 0.6505, 0.8518, 0.8764, 0.7037, 0.7099, 1.208, 0.8052, 1.404, 0.9841, 1.334, 1.097, 1.087, 1.001, 0.5993, 0.5974, 0.7037, 0.7099, 0.5727, 0.7841, 0.5385, 0.6344, 0.8518, 0.8764, 0.9616, 1.118, 0.7589, 1.227, 0.6177, 1.002, 1.042, 1.371, 1.106, 1.629, 0.9254, 1.434, 0.4998, 0.5025, 0.5993, 0.5974, 0.5385, 0.6344, 0.7037, 0.7099, 0.8518, 0.8764, 0.6177, 1.002, 0.5727, 0.7841, 0.9616, 1.118, 1.042, 1.371, 0.9254, 1.434, 0.7589, 1.227, 0.5385, 0.6344, 0.5727, 0.7841, 0.4221, 0.7828, 0.4674, 0.6361, 0.6177, 1.002, 0.592, 1.267, 0.362, 1.26, 0.3522, 0.9943, 0.5356, 1.526, 0.4615, 1.781, 0.4028, 1.522, 0.4998, 0.5025, 0.5385, 0.6344, 0.4674, 0.6361, 0.5727, 0.7841, 0.6177, 1.002, 0.3522, 0.9943, 0.4221, 0.7828, 0.592, 1.267, 0.5356, 1.526, 0.4028, 1.522, 0.362, 1.26, 0.4049, 0.602, 0.2924, 0.7064, 0.2182, 0.5754, 0.3678, 0.5412, 0.2924, 0.7064, 0.1261, 0.8547, -1.624e-05, 0.6208, 0.2182, 0.5754, 0.648, 0.009978, 0.8031, -0.2064, 0.9991, -0.08487, 0.8742, 0.1503])
me_sphere_002.materials.append(mat_white)
me_sphere_002.use_remesh_fix_poles = True
me_sphere_002.use_remesh_preserve_attributes = False
me_sphere_002.use_mirror_vertex_groups = False
me_sphere_002.update()
me_cube_005 = bpy.data.meshes.new('Cube.005')
me_cube_005.from_pydata([(-0.01, -0.01, -0.01), (-0.01, -0.01, 0.01), (-0.01, 0.01, -0.01), (-0.01, 0.01, 0.01), (0.01, -0.01, -0.01), (0.01, -0.01, 0.01), (0.01, 0.01, -0.01), (0.01, 0.01, 0.01)], [], [(0, 1, 3, 2), (2, 3, 7, 6), (6, 7, 5, 4), (4, 5, 1, 0), (2, 6, 4, 0), (7, 3, 1, 5)])
_uv = me_cube_005.uv_layers.new(name='UVMap')
_uv.uv.foreach_set('vector', [0.375, 0.0, 0.625, 0.0, 0.625, 0.25, 0.375, 0.25, 0.375, 0.25, 0.625, 0.25, 0.625, 0.5, 0.375, 0.5, 0.375, 0.5, 0.625, 0.5, 0.625, 0.75, 0.375, 0.75, 0.375, 0.75, 0.625, 0.75, 0.625, 1.0, 0.375, 1.0, 0.125, 0.5, 0.375, 0.5, 0.375, 0.75, 0.125, 0.75, 0.625, 0.5, 0.875, 0.5, 0.875, 0.75, 0.625, 0.75])
me_cube_005.use_remesh_fix_poles = True
me_cube_005.use_remesh_preserve_attributes = False
me_cube_005.use_mirror_vertex_groups = False
me_cube_005.update()
me_plane = bpy.data.meshes.new('Plane')
me_plane.from_pydata([(-0.0452, -0.294, 0.07438), (0.0, -0.294, 0.08679), (0.0452, -0.294, 0.07438), (0.01548, -2.261e-06, 0.0), (-0.01548, -2.261e-06, 0.0), (-2.239e-18, -0.4046, 0.0533), (0.01548, -0.3843, 0.05136), (-0.01548, -0.3843, 0.05136), (0.0, -2.261e-06, 0.008843)], [], [(1, 0, 7, 5), (8, 4, 0, 1), (2, 1, 5, 6), (3, 8, 1, 2), (5, 7, 6), (6, 7, 0, 2), (2, 0, 4, 3)])
me_plane.polygons.foreach_set('use_smooth', [True] * 7)
_uv = me_plane.uv_layers.new(name='UVMap')
_uv.uv.foreach_set('vector', [0.0, 0.0, 0.0, 0.0, 0.0, 0.0, 0.0, 0.0, 0.0, 0.0, 0.0, 0.0, 0.0, 0.0, 0.0, 0.0, 0.0, 0.0, 0.0, 0.0, 0.0, 0.0, 0.0, 0.0, 0.0, 0.0, 0.0, 0.0, 0.0, 0.0, 0.0, 0.0, 0.0, 0.0, 0.0, 0.0, 0.0, 0.0, 0.0, 0.0, 0.0, 0.0, 0.0, 0.0, 0.0, 0.0, 0.0, 0.0, 0.0, 0.0, 0.0, 0.0, 0.0, 0.0])
me_plane.materials.append(mat_blue)
me_plane.use_remesh_fix_poles = True
me_plane.use_remesh_preserve_attributes = False
me_plane.use_mirror_vertex_groups = False
me_plane.update()
me_plane_001 = bpy.data.meshes.new('Plane.001')
me_plane_001.from_pydata([(-0.0565, -0.3675, 0.09298), (0.0, -0.3675, 0.1085), (0.0565, -0.3675, 0.09298), (0.01935, -2.826e-06, 0.0), (-0.01935, -2.826e-06, 0.0), (-2.798e-18, -0.5057, 0.06663), (0.01935, -0.4804, 0.0642), (-0.01935, -0.4804, 0.0642), (0.0, -2.826e-06, 0.01105)], [], [(1, 0, 7, 5), (8, 4, 0, 1), (2, 1, 5, 6), (3, 8, 1, 2), (5, 7, 6), (6, 7, 0, 2), (2, 0, 4, 3)])
me_plane_001.polygons.foreach_set('use_smooth', [True] * 7)
_uv = me_plane_001.uv_layers.new(name='UVMap')
_uv.uv.foreach_set('vector', [0.0, 0.0, 0.0, 0.0, 0.0, 0.0, 0.0, 0.0, 0.0, 0.0, 0.0, 0.0, 0.0, 0.0, 0.0, 0.0, 0.0, 0.0, 0.0, 0.0, 0.0, 0.0, 0.0, 0.0, 0.0, 0.0, 0.0, 0.0, 0.0, 0.0, 0.0, 0.0, 0.0, 0.0, 0.0, 0.0, 0.0, 0.0, 0.0, 0.0, 0.0, 0.0, 0.0, 0.0, 0.0, 0.0, 0.0, 0.0, 0.0, 0.0, 0.0, 0.0, 0.0, 0.0])
me_plane_001.use_remesh_fix_poles = True
me_plane_001.use_remesh_preserve_attributes = False
me_plane_001.use_mirror_vertex_groups = False
me_plane_001.update()
me_cube_004 = bpy.data.meshes.new('Cube.004')
me_cube_004.from_pydata([(0.09147, 0.4255, -0.01599), (0.0, -0.01362, 0.01295), (0.09546, 0.3424, -0.01069), (0.0, 0.3375, -0.03972), (0.06037, -0.01642, 0.01921), (0.0, 0.4981, -0.01305), (0.0, 0.4978, -0.03931), (0.0, 0.3289, -0.06473), (0.0948, 0.427, -0.04221), (0.0, -0.01591, -0.01357), (0.06167, -0.01871, -0.007313), (0.09789, 0.3337, -0.03564)], [], [(4, 2, 3, 1), (2, 0, 5, 3), (10, 9, 7, 11), (11, 7, 6, 8), (0, 2, 11, 8), (4, 1, 9, 10), (2, 4, 10, 11), (5, 0, 8, 6)])
me_cube_004.polygons.foreach_set('use_smooth', [True] * 8)
me_cube_004.polygons.foreach_set('material_index', [1, 1, 1, 1, 1, 1, 1, 1])
_uv = me_cube_004.uv_layers.new(name='UVMap')
_uv.uv.foreach_set('vector', [0.6848, 0.7842, 0.6667, 0.7917, 0.7552, 0.7552, 0.7552, 0.7552, 0.6667, 0.7917, 0.6667, 0.7917, 0.7552, 0.7552, 0.7552, 0.7552, 0.6848, 0.7842, 0.7552, 0.7552, 0.7552, 0.7552, 0.6667, 0.7917, 0.6667, 0.7917, 0.7552, 0.7552, 0.7552, 0.7552, 0.6667, 0.7917, 0.6667, 0.7917, 0.6667, 0.7917, 0.6667, 0.7917, 0.6667, 0.7917, 0.6848, 0.7842, 0.7552, 0.7552, 0.7552, 0.7552, 0.6848, 0.7842, 0.6667, 0.7917, 0.6848, 0.7842, 0.6848, 0.7842, 0.6667, 0.7917, 0.7552, 0.7552, 0.6667, 0.7917, 0.6667, 0.7917, 0.7552, 0.7552])
me_cube_004.materials.append(mat_blue)
me_cube_004.materials.append(mat_red)
me_cube_004.use_remesh_fix_poles = True
me_cube_004.use_remesh_preserve_attributes = False
me_cube_004.use_mirror_vertex_groups = False
me_cube_004.update()

# ---- objects
ob_0_body = bpy.data.objects.new('0-body', me_cube)
ob_1_upper_leg = bpy.data.objects.new('1-upper-leg', me_cube_001)
ob_2_lower_leg = bpy.data.objects.new('2-lower-leg', me_cube_002)
ob_3_head = bpy.data.objects.new('3-head', me_cube_003)
ob_4_eye = bpy.data.objects.new('4-eye', me_sphere_002)
ob_empty = bpy.data.objects.new('Empty', None)
ob_empty_001 = bpy.data.objects.new('Empty.001', None)
ob_cube = bpy.data.objects.new('Cube', me_cube_005)
ob_5_tail = bpy.data.objects.new('5-tail', me_plane)
ob_6_tail_side = bpy.data.objects.new('6-tail-side', me_plane_001)
ob_7_jaw = bpy.data.objects.new('7-jaw', me_cube_004)

# ---- transforms, parenting, visibility, modifiers, constraints
ob_0_body.location = (-1.15e-16, -0.3765, -0.5179)
ob_0_body.lock_rotations_4d = False
ob_0_body.empty_display_type = 'ARROWS'
ob_0_body.lineart.crease_threshold = 0.0
ob_1_upper_leg.location = (0.2079, -0.3765, -0.6488)
ob_1_upper_leg.rotation_euler = (-2.166, -1.839e-16, 3.465e-16)
ob_1_upper_leg.lineart.crease_threshold = 0.0
ob_2_lower_leg.location = (0.2078, -0.4559, -0.7943)
ob_2_lower_leg.rotation_euler = (-1.04, -1.915e-16, 1.097e-16)
ob_2_lower_leg.lineart.crease_threshold = 0.0
ob_3_head.location = (-9.305e-17, 2.181e-06, 1.962e-05)
ob_3_head.lineart.crease_threshold = 0.0
_m = ob_3_head.modifiers.new('Mirror', 'MIRROR')
_m.use_clip = True
ob_4_eye.location = (0.09299, 0.07692, 0.126)
ob_4_eye.rotation_euler = (4.885e-09, 0.2657, 3.656e-08)
ob_4_eye.lineart.crease_threshold = 0.0
ob_empty.location = (0.0, 0.0, 0.0)
ob_empty.rotation_euler = (1.571, -0.0, 1.571)
ob_empty.scale = (-0.586, 0.586, 0.586)
ob_empty.empty_display_type = 'IMAGE'
ob_empty.empty_display_size = 5.0
ob_empty.empty_image_depth = 'BACK'
ob_empty.empty_image_side = 'FRONT'
ob_empty.lineart.crease_threshold = 0.0
ob_empty_001.location = (-0.04497, 0.0, -0.01318)
ob_empty_001.rotation_euler = (1.571, -0.0, 3.142)
ob_empty_001.scale = (0.5751, 0.5751, 0.5751)
ob_empty_001.empty_display_type = 'IMAGE'
ob_empty_001.empty_display_size = 5.0
ob_empty_001.empty_image_depth = 'BACK'
ob_empty_001.empty_image_side = 'FRONT'
ob_empty_001.lineart.crease_threshold = 0.0
ob_cube.location = (-1.038e-16, -0.2113, -0.4674)
ob_cube.lineart.crease_threshold = 0.0
ob_5_tail.location = (-1.299e-16, -0.7248, -0.5848)
ob_5_tail.lineart.crease_threshold = 0.0
ob_6_tail_side.location = (0.03561, -0.7024, -0.6349)
ob_6_tail_side.rotation_euler = (0.0, -0.0, 0.4421)
ob_6_tail_side.lineart.crease_threshold = 0.0
ob_7_jaw.location = (-1.105e-16, 0.05565, -0.07858)
ob_7_jaw.rotation_euler = (-0.5174, -0.0, 0.0)
ob_7_jaw.lineart.crease_threshold = 0.0
_m = ob_7_jaw.modifiers.new('Mirror', 'MIRROR')
_m.use_clip = True

# ---- collection membership
col_collection.objects.link(ob_0_body)
col_collection.objects.link(ob_1_upper_leg)
col_collection.objects.link(ob_2_lower_leg)
col_collection.objects.link(ob_3_head)
col_collection.objects.link(ob_4_eye)
col_collection.objects.link(ob_empty)
col_collection.objects.link(ob_empty_001)
col_collection.objects.link(ob_cube)
col_collection.objects.link(ob_5_tail)
col_collection.objects.link(ob_6_tail_side)
col_collection.objects.link(ob_7_jaw)

# ---- scene / render settings (as saved in the file)
scene.frame_start = 1; scene.frame_end = 250; scene.frame_set(1)
scene.render.engine = 'BLENDER_EEVEE_NEXT'
scene.cycles.use_denoising = False
scene.cycles.samples = 128
scene.cycles.sampling_pattern = 'TABULATED_SOBOL'
scene.cycles.use_adaptive_sampling = False
scene.cycles.use_light_tree = False
scene.view_settings.view_transform = 'Filmic'
bpy.context.view_layer.update()

# ---- added for rendering (the .blend has no active camera and no usable light): camera, sun
cam_auto = bpy.data.cameras.new('AutoCamera')
cam_auto.lens = 50.0
cam_auto.sensor_width = 36.0
cam_auto.clip_end = 1000.0
ob_auto_camera = bpy.data.objects.new('AutoCamera', cam_auto)
scene.collection.objects.link(ob_auto_camera)
ob_auto_camera.location = (2.14366, -2.81504, 1.30992)
ob_auto_camera.rotation_euler = (1.09748, -7.21219e-08, 0.694738)
scene.camera = ob_auto_camera
light_auto_sun = bpy.data.lights.new('AutoSun', 'SUN')
light_auto_sun.energy = 3.0
light_auto_sun.angle = 0.0523599
ob_auto_sun = bpy.data.objects.new('AutoSun', light_auto_sun)
scene.collection.objects.link(ob_auto_sun)
ob_auto_sun.rotation_euler = (0.872665, 0.174533, 0.523599)
bpy.context.view_layer.update()
